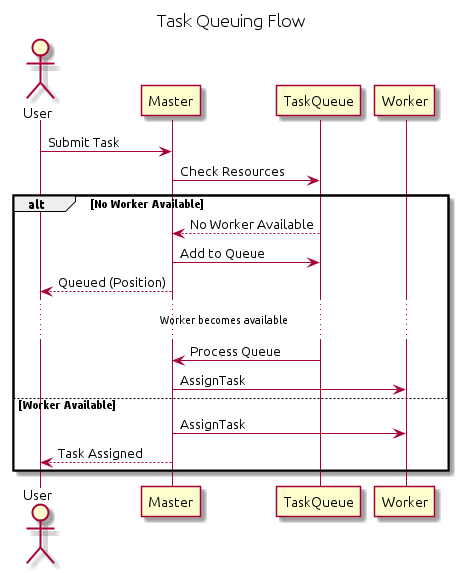

The diagram above was rendered by PlantUML. Its source (embedded in the PNG):
@startuml task-queuing


title Task Queuing Flow

actor "User" as U
participant "Master" as M
participant "TaskQueue" as Q
participant "Worker" as W

U -> M : Submit Task
M -> Q : Check Resources

alt No Worker Available
    Q --> M : No Worker Available
    M -> Q : Add to Queue
    M --> U : Queued (Position)
    
    ... Worker becomes available ...
    
    Q -> M : Process Queue
    M -> W : AssignTask
else Worker Available
    M -> W : AssignTask
    M --> U : Task Assigned
end

@enduml